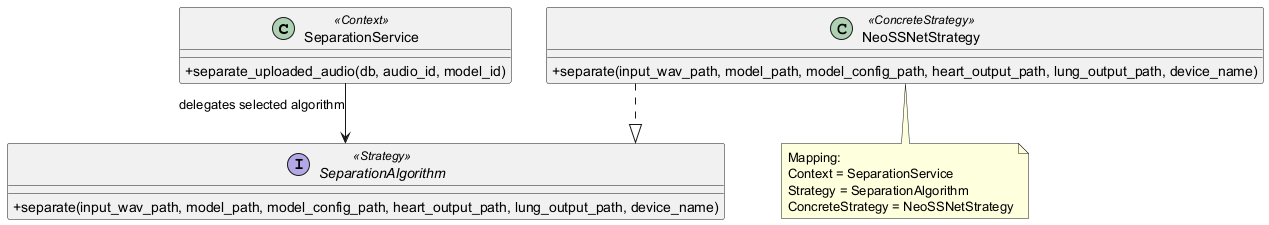

The diagram above was rendered by PlantUML. Its source (embedded in the PNG):
@startuml
' Strategy Pattern adapted to the current backend implementation.
' Suggested LaTeX placement: normal page.

skinparam classAttributeIconSize 0
skinparam shadowing false
skinparam linetype ortho

class "SeparationService" as SeparationService <<Context>> {
  +separate_uploaded_audio(db, audio_id, model_id)
}

interface SeparationAlgorithm <<Strategy>> {
  +separate(input_wav_path, model_path, model_config_path, heart_output_path, lung_output_path, device_name)
}

class NeoSSNetStrategy <<ConcreteStrategy>> {
  +separate(input_wav_path, model_path, model_config_path, heart_output_path, lung_output_path, device_name)
}

SeparationService --> SeparationAlgorithm : delegates selected algorithm
NeoSSNetStrategy ..|> SeparationAlgorithm

note bottom
  Mapping:
  Context = SeparationService
  Strategy = SeparationAlgorithm
  ConcreteStrategy = NeoSSNetStrategy
end note

@enduml